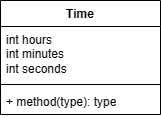

The diagram above was exported from draw.io. Its source (the exported page's mxGraphModel, read from the mxfile embedded in the PNG):
<mxGraphModel dx="996" dy="573" grid="1" gridSize="10" guides="1" tooltips="1" connect="1" arrows="1" fold="1" page="1" pageScale="1" pageWidth="850" pageHeight="1100" math="0" shadow="0">
  <root>
    <mxCell id="0" />
    <mxCell id="1" parent="0" />
    <mxCell id="Vxpvkk-36cHAE2rn1o_g-1" value="Time" style="swimlane;fontStyle=1;align=center;verticalAlign=top;childLayout=stackLayout;horizontal=1;startSize=26;horizontalStack=0;resizeParent=1;resizeParentMax=0;resizeLast=0;collapsible=1;marginBottom=0;whiteSpace=wrap;html=1;" vertex="1" parent="1">
      <mxGeometry x="340" y="250" width="160" height="114" as="geometry" />
    </mxCell>
    <mxCell id="Vxpvkk-36cHAE2rn1o_g-2" value="int hours&lt;br&gt;int minutes&lt;br&gt;int seconds" style="text;strokeColor=none;fillColor=none;align=left;verticalAlign=top;spacingLeft=4;spacingRight=4;overflow=hidden;rotatable=0;points=[[0,0.5],[1,0.5]];portConstraint=eastwest;whiteSpace=wrap;html=1;" vertex="1" parent="Vxpvkk-36cHAE2rn1o_g-1">
      <mxGeometry y="26" width="160" height="54" as="geometry" />
    </mxCell>
    <mxCell id="Vxpvkk-36cHAE2rn1o_g-3" value="" style="line;strokeWidth=1;fillColor=none;align=left;verticalAlign=middle;spacingTop=-1;spacingLeft=3;spacingRight=3;rotatable=0;labelPosition=right;points=[];portConstraint=eastwest;strokeColor=inherit;" vertex="1" parent="Vxpvkk-36cHAE2rn1o_g-1">
      <mxGeometry y="80" width="160" height="8" as="geometry" />
    </mxCell>
    <mxCell id="Vxpvkk-36cHAE2rn1o_g-4" value="+ method(type): type" style="text;strokeColor=none;fillColor=none;align=left;verticalAlign=top;spacingLeft=4;spacingRight=4;overflow=hidden;rotatable=0;points=[[0,0.5],[1,0.5]];portConstraint=eastwest;whiteSpace=wrap;html=1;" vertex="1" parent="Vxpvkk-36cHAE2rn1o_g-1">
      <mxGeometry y="88" width="160" height="26" as="geometry" />
    </mxCell>
  </root>
</mxGraphModel>